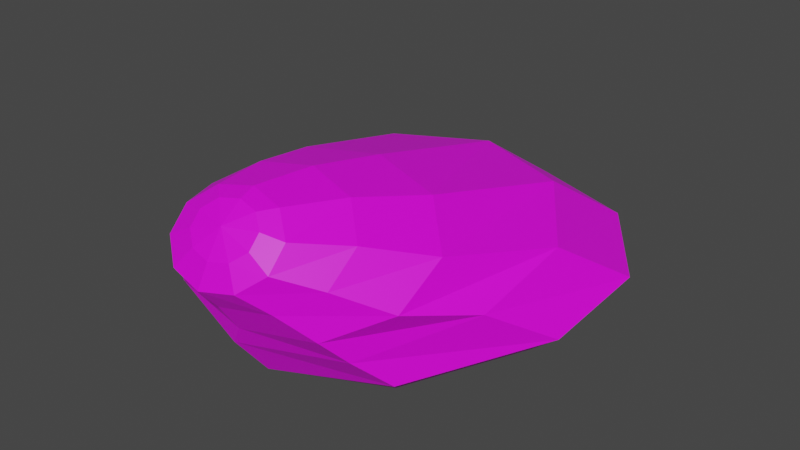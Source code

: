 # Source: GarbageBag02.blend  (saved by Blender 3.6.11; exported with 4.5.12 LTS)
import bpy
from mathutils import Matrix  # noqa: F401  (used for matrix-valued properties, if any)

bpy.ops.wm.read_factory_settings(use_empty=True)
scene = bpy.context.scene
scene.name = 'Scene'

# ---- collections
col_collection = bpy.data.collections.new('Collection'); scene.collection.children.link(col_collection)

# ---- images (referenced by path relative to the original .blend; pixels are not part of the script)
import os
ASSET_DIR = os.environ.get("B2B_ASSET_DIR", "")  # directory of the original .blend (textures are referenced by path, not embedded)
HERE = os.path.dirname(os.path.abspath(__file__))  # packed textures are extracted next to this script under _unpacked/

def load_image(name, relpath, width, height, colorspace="sRGB"):
    """Load a texture the original file referenced (path relative to the .blend, or extracted next to this script)."""
    p = next((c for c in (os.path.join(HERE, relpath), os.path.join(ASSET_DIR, relpath)) if relpath and os.path.exists(c)), "")
    if p:
        img = bpy.data.images.load(p, check_existing=True)
        img.name = name
    else:  # same state as the original file: an image datablock whose file is absent (Cycles renders it pink)
        img = bpy.data.images.new(name, width, height)
        img.source = "FILE"
        img.filepath = "//" + (relpath or name)
    img.colorspace_settings.name = colorspace
    return img
img_texturepalette_png = load_image('TexturePalette.png', 'TexturePalette.png', 1024, 1024, 'sRGB')

# ---- materials (node trees are filled in below, after node groups)
mat_texturepalette = bpy.data.materials.new('TexturePalette')
mat_texturepalette.use_transparent_shadow = False

# ---- material node trees
mat_texturepalette.use_nodes = True; mat_texturepalette.node_tree.nodes.clear()
_N = mat_texturepalette.node_tree.nodes; _L = mat_texturepalette.node_tree.links
n0 = _N.new('ShaderNodeBsdfPrincipled'); n0.name = 'Principled BSDF'; n0.location = (10, 300)
n0.distribution = 'GGX'
n0.subsurface_method = 'RANDOM_WALK_SKIN'
n0.inputs[3].default_value = 1.45
n0.inputs[27].default_value = (0.0, 0.0, 0.0, 1.0)
n0.inputs[28].default_value = 1.0
n1 = _N.new('ShaderNodeOutputMaterial'); n1.name = 'Material Output'; n1.location = (300, 300)
n2 = _N.new('ShaderNodeTexImage'); n2.name = 'Image Texture'; n2.location = (-280, 280)
n2.image = img_texturepalette_png
_L.new(n0.outputs[0], n1.inputs[0])
_L.new(n2.outputs[0], n0.inputs[0])
n1.is_active_output = True

# ---- world
world_world = bpy.data.worlds.new('World'); scene.world = world_world
world_world.use_nodes = True; world_world.node_tree.nodes.clear()
_N = world_world.node_tree.nodes; _L = world_world.node_tree.links
n0 = _N.new('ShaderNodeOutputWorld'); n0.name = 'World Output'; n0.location = (300, 300)
n1 = _N.new('ShaderNodeBackground'); n1.name = 'Background'; n1.location = (10, 300)
n1.inputs[0].default_value = (0.05088, 0.05088, 0.05088, 1.0)
_L.new(n1.outputs[0], n0.inputs[0])
n0.is_active_output = True
world_world.color = (0.05088, 0.05088, 0.05088)
world_world.use_sun_shadow = False
world_world.sun_shadow_jitter_overblur = 0.0

# ---- meshes
me_sphere = bpy.data.meshes.new('Sphere')
me_sphere.from_pydata([(0.07378, -1.302, 1.036), (0.1308, -1.221, 1.042), (0.253, -0.919, 1.015), (0.3912, -0.529, 0.9259), (0.4804, 0.3448, 0.7087), (0.6081, 0.8177, 0.3878), (0.4755, 0.6545, 0.1209), (0.3455, 0.4755, 0.02274), (0.1421, -1.352, 0.9831), (0.2465, -1.307, 0.9528), (0.4197, -1.066, 0.8965), (0.6278, -0.7605, 0.7897), (0.8041, -0.1128, 0.6312), (0.9747, 0.3047, 0.3503), (0.7694, 0.25, 0.1209), (0.559, 0.1816, 0.02274), (0.1428, -1.416, 0.9175), (0.2477, -1.415, 0.8418), (0.4154, -1.248, 0.7549), (0.6215, -1.045, 0.6284), (0.7934, -0.6682, 0.5225), (0.969, -0.3247, 0.2974), (0.7694, -0.25, 0.1209), (0.559, -0.1816, 0.02274), (0.07556, -1.469, 0.8642), (0.1338, -1.503, 0.7515), (0.2416, -1.395, 0.6444), (0.3747, -1.274, 0.5037), (0.4431, -1.154, 0.3716), (0.5524, -0.9912, 0.2123), (0.425, -0.8286, 0.05891), (0.3455, -0.4755, 0.02274), (-0.03395, -1.49, 0.8434), (-0.05157, -1.539, 0.7163), (-0.03511, -1.451, 0.6072), (-0.01836, -1.36, 0.4632), (-0.1012, -1.322, 0.3388), (-0.04604, -1.181, 0.1445), (-0.0505, -0.9831, 0.05891), (5.96e-08, -0.5878, 0.02274), (-0.03502, -1.402, 0.9731), (-0.1439, -1.471, 0.8631), (-0.2377, -1.508, 0.7497), (-0.3092, -1.394, 0.6575), (-0.4424, -1.295, 0.5101), (-0.6801, -1.123, 0.3589), (-0.6477, -0.9894, 0.1561), (-0.526, -0.8286, 0.05891), (-0.3455, -0.4755, 0.02274), (-0.2122, -1.42, 0.9158), (-0.3534, -1.421, 0.8389), (-0.4759, -1.247, 0.7761), (-0.6442, -1.039, 0.6585), (-0.9469, -0.6241, 0.4683), (-1.023, -0.4886, 0.2425), (-0.8199, -0.4241, 0.05891), (-0.559, -0.1816, 0.02274), (0.0, 0.0, -0.01027), (-0.2129, -1.356, 0.9813), (-0.3546, -1.313, 0.9498), (-0.4715, -1.065, 0.9176), (-0.6379, -0.7543, 0.8198), (-0.9363, -0.0688, 0.577), (-0.969, 0.3247, 0.3228), (-0.7694, 0.25, 0.1209), (-0.559, 0.1816, 0.02274), (-0.1457, -1.304, 1.035), (-0.2407, -1.225, 1.04), (-0.2978, -0.9183, 1.028), (-0.3911, -0.5252, 0.9445), (-0.5953, 0.372, 0.6752), (-0.5932, 0.83, 0.3709), (-0.4755, 0.6545, 0.1209), (-0.3455, 0.4755, 0.02274), (-0.03615, -1.283, 1.055), (-0.0553, -1.189, 1.075), (-0.02108, -0.8624, 1.065), (0.001978, -0.4391, 0.985), (-0.05415, 0.53, 0.7256), (0.009229, 1.018, 0.3957), (-1.192e-07, 0.809, 0.1209), (-1.192e-07, 0.5878, 0.02274)], [], [(80, 79, 5, 6), (77, 76, 2, 3), (74, 40, 0), (81, 80, 6, 7), (78, 77, 3, 4), (75, 74, 0, 1), (79, 78, 4, 5), (76, 75, 1, 2), (6, 5, 13, 14), (3, 2, 10, 11), (0, 40, 8), (7, 6, 14, 15), (4, 3, 11, 12), (1, 0, 8, 9), (15, 23, 57), (5, 4, 12, 13), (2, 1, 9, 10), (10, 9, 17, 18), (57, 23, 31), (14, 13, 21, 22), (11, 10, 18, 19), (8, 40, 16), (15, 14, 22, 23), (12, 11, 19, 20), (9, 8, 16, 17), (13, 12, 20, 21), (57, 31, 39), (21, 20, 28, 29), (18, 17, 25, 26), (22, 21, 29, 30), (19, 18, 26, 27), (16, 40, 24), (23, 22, 30, 31), (20, 19, 27, 28), (17, 16, 24, 25), (28, 27, 35, 36), (25, 24, 32, 33), (57, 39, 48), (29, 28, 36, 37), (26, 25, 33, 34), (30, 29, 37, 38), (27, 26, 34, 35), (24, 40, 32), (31, 30, 38, 39), (32, 40, 41), (39, 38, 47, 48), (36, 35, 44, 45), (33, 32, 41, 42), (57, 48, 56), (37, 36, 45, 46), (34, 33, 42, 43), (38, 37, 46, 47), (35, 34, 43, 44), (44, 43, 51, 52), (41, 40, 49), (48, 47, 55, 56), (45, 44, 52, 53), (42, 41, 49, 50), (56, 65, 57), (46, 45, 53, 54), (43, 42, 50, 51), (47, 46, 54, 55), (65, 73, 57), (55, 54, 63, 64), (52, 51, 60, 61), (49, 40, 58), (56, 55, 64, 65), (53, 52, 61, 62), (50, 49, 58, 59), (54, 53, 62, 63), (51, 50, 59, 60), (63, 62, 70, 71), (60, 59, 67, 68), (57, 73, 81), (64, 63, 71, 72), (61, 60, 68, 69), (58, 40, 66), (65, 64, 72, 73), (62, 61, 69, 70), (59, 58, 66, 67), (67, 66, 74, 75), (81, 7, 57), (71, 70, 78, 79), (68, 67, 75, 76), (72, 71, 79, 80), (69, 68, 76, 77), (66, 40, 74), (73, 72, 80, 81), (70, 69, 77, 78), (57, 7, 15)])
_uv = me_sphere.uv_layers.new(name='UVMap')
_uv.uv.foreach_set('vector', [0.578, 0.3048, 0.578, 0.3106, 0.5722, 0.3106, 0.5722, 0.3048, 0.578, 0.3222, 0.578, 0.328, 0.5722, 0.328, 0.5722, 0.3222, 0.578, 0.3396, 0.5751, 0.3453, 0.5722, 0.3396, 0.578, 0.299, 0.578, 0.3048, 0.5722, 0.3048, 0.5722, 0.299, 0.578, 0.3164, 0.578, 0.3222, 0.5722, 0.3222, 0.5722, 0.3164, 0.578, 0.3338, 0.578, 0.3396, 0.5722, 0.3396, 0.5722, 0.3338, 0.578, 0.3106, 0.578, 0.3164, 0.5722, 0.3164, 0.5722, 0.3106, 0.578, 0.328, 0.578, 0.3338, 0.5722, 0.3338, 0.5722, 0.328, 0.5722, 0.3048, 0.5722, 0.3106, 0.5664, 0.3106, 0.5664, 0.3048, 0.5722, 0.3222, 0.5722, 0.328, 0.5664, 0.328, 0.5664, 0.3222, 0.5722, 0.3396, 0.5693, 0.3453, 0.5664, 0.3396, 0.5722, 0.299, 0.5722, 0.3048, 0.5664, 0.3048, 0.5664, 0.299, 0.5722, 0.3164, 0.5722, 0.3222, 0.5664, 0.3222, 0.5664, 0.3164, 0.5722, 0.3338, 0.5722, 0.3396, 0.5664, 0.3396, 0.5664, 0.3338, 0.5664, 0.299, 0.5606, 0.299, 0.5635, 0.2875, 0.5722, 0.3106, 0.5722, 0.3164, 0.5664, 0.3164, 0.5664, 0.3106, 0.5722, 0.328, 0.5722, 0.3338, 0.5664, 0.3338, 0.5664, 0.328, 0.5664, 0.328, 0.5664, 0.3338, 0.5606, 0.3338, 0.5606, 0.328, 0.5577, 0.2875, 0.5606, 0.299, 0.5548, 0.299, 0.5664, 0.3048, 0.5664, 0.3106, 0.5606, 0.3106, 0.5606, 0.3048, 0.5664, 0.3222, 0.5664, 0.328, 0.5606, 0.328, 0.5606, 0.3222, 0.5664, 0.3396, 0.5635, 0.3453, 0.5606, 0.3396, 0.5664, 0.299, 0.5664, 0.3048, 0.5606, 0.3048, 0.5606, 0.299, 0.5664, 0.3164, 0.5664, 0.3222, 0.5606, 0.3222, 0.5606, 0.3164, 0.5664, 0.3338, 0.5664, 0.3396, 0.5606, 0.3396, 0.5606, 0.3338, 0.5664, 0.3106, 0.5664, 0.3164, 0.5606, 0.3164, 0.5606, 0.3106, 0.5519, 0.2875, 0.5548, 0.299, 0.549, 0.299, 0.5606, 0.3106, 0.5606, 0.3164, 0.5548, 0.3164, 0.5548, 0.3106, 0.5606, 0.328, 0.5606, 0.3338, 0.5548, 0.3338, 0.5548, 0.328, 0.5606, 0.3048, 0.5606, 0.3106, 0.5548, 0.3106, 0.5548, 0.3048, 0.5606, 0.3222, 0.5606, 0.328, 0.5548, 0.328, 0.5548, 0.3222, 0.5606, 0.3396, 0.5577, 0.3453, 0.5548, 0.3396, 0.5606, 0.299, 0.5606, 0.3048, 0.5548, 0.3048, 0.5548, 0.299, 0.5606, 0.3164, 0.5606, 0.3222, 0.5548, 0.3222, 0.5548, 0.3164, 0.5606, 0.3338, 0.5606, 0.3396, 0.5548, 0.3396, 0.5548, 0.3338, 0.5548, 0.3164, 0.5548, 0.3222, 0.549, 0.3222, 0.549, 0.3164, 0.5548, 0.3338, 0.5548, 0.3396, 0.549, 0.3396, 0.549, 0.3338, 0.5462, 0.2875, 0.549, 0.299, 0.5433, 0.299, 0.5548, 0.3106, 0.5548, 0.3164, 0.549, 0.3164, 0.549, 0.3106, 0.5548, 0.328, 0.5548, 0.3338, 0.549, 0.3338, 0.549, 0.328, 0.5548, 0.3048, 0.5548, 0.3106, 0.549, 0.3106, 0.549, 0.3048, 0.5548, 0.3222, 0.5548, 0.328, 0.549, 0.328, 0.549, 0.3222, 0.5548, 0.3396, 0.5519, 0.3453, 0.549, 0.3396, 0.5548, 0.299, 0.5548, 0.3048, 0.549, 0.3048, 0.549, 0.299, 0.549, 0.3396, 0.5462, 0.3453, 0.5433, 0.3396, 0.549, 0.299, 0.549, 0.3048, 0.5433, 0.3048, 0.5433, 0.299, 0.549, 0.3164, 0.549, 0.3222, 0.5433, 0.3222, 0.5433, 0.3164, 0.549, 0.3338, 0.549, 0.3396, 0.5433, 0.3396, 0.5433, 0.3338, 0.5404, 0.2875, 0.5433, 0.299, 0.5375, 0.299, 0.549, 0.3106, 0.549, 0.3164, 0.5433, 0.3164, 0.5433, 0.3106, 0.549, 0.328, 0.549, 0.3338, 0.5433, 0.3338, 0.5433, 0.328, 0.549, 0.3048, 0.549, 0.3106, 0.5433, 0.3106, 0.5433, 0.3048, 0.549, 0.3222, 0.549, 0.328, 0.5433, 0.328, 0.5433, 0.3222, 0.5433, 0.3222, 0.5433, 0.328, 0.5375, 0.328, 0.5375, 0.3222, 0.5433, 0.3396, 0.5404, 0.3453, 0.5375, 0.3396, 0.5433, 0.299, 0.5433, 0.3048, 0.5375, 0.3048, 0.5375, 0.299, 0.5433, 0.3164, 0.5433, 0.3222, 0.5375, 0.3222, 0.5375, 0.3164, 0.5433, 0.3338, 0.5433, 0.3396, 0.5375, 0.3396, 0.5375, 0.3338, 0.5953, 0.299, 0.5896, 0.299, 0.5924, 0.2875, 0.5433, 0.3106, 0.5433, 0.3164, 0.5375, 0.3164, 0.5375, 0.3106, 0.5433, 0.328, 0.5433, 0.3338, 0.5375, 0.3338, 0.5375, 0.328, 0.5433, 0.3048, 0.5433, 0.3106, 0.5375, 0.3106, 0.5375, 0.3048, 0.5896, 0.299, 0.5838, 0.299, 0.5867, 0.2875, 0.5953, 0.3048, 0.5953, 0.3106, 0.5896, 0.3106, 0.5896, 0.3048, 0.5953, 0.3222, 0.5953, 0.328, 0.5896, 0.328, 0.5896, 0.3222, 0.5953, 0.3396, 0.5924, 0.3453, 0.5896, 0.3396, 0.5953, 0.299, 0.5953, 0.3048, 0.5896, 0.3048, 0.5896, 0.299, 0.5953, 0.3164, 0.5953, 0.3222, 0.5896, 0.3222, 0.5896, 0.3164, 0.5953, 0.3338, 0.5953, 0.3396, 0.5896, 0.3396, 0.5896, 0.3338, 0.5953, 0.3106, 0.5953, 0.3164, 0.5896, 0.3164, 0.5896, 0.3106, 0.5953, 0.328, 0.5953, 0.3338, 0.5896, 0.3338, 0.5896, 0.328, 0.5896, 0.3106, 0.5896, 0.3164, 0.5838, 0.3164, 0.5838, 0.3106, 0.5896, 0.328, 0.5896, 0.3338, 0.5838, 0.3338, 0.5838, 0.328, 0.5809, 0.2875, 0.5838, 0.299, 0.578, 0.299, 0.5896, 0.3048, 0.5896, 0.3106, 0.5838, 0.3106, 0.5838, 0.3048, 0.5896, 0.3222, 0.5896, 0.328, 0.5838, 0.328, 0.5838, 0.3222, 0.5896, 0.3396, 0.5867, 0.3453, 0.5838, 0.3396, 0.5896, 0.299, 0.5896, 0.3048, 0.5838, 0.3048, 0.5838, 0.299, 0.5896, 0.3164, 0.5896, 0.3222, 0.5838, 0.3222, 0.5838, 0.3164, 0.5896, 0.3338, 0.5896, 0.3396, 0.5838, 0.3396, 0.5838, 0.3338, 0.5838, 0.3338, 0.5838, 0.3396, 0.578, 0.3396, 0.578, 0.3338, 0.578, 0.299, 0.5722, 0.299, 0.5751, 0.2875, 0.5838, 0.3106, 0.5838, 0.3164, 0.578, 0.3164, 0.578, 0.3106, 0.5838, 0.328, 0.5838, 0.3338, 0.578, 0.3338, 0.578, 0.328, 0.5838, 0.3048, 0.5838, 0.3106, 0.578, 0.3106, 0.578, 0.3048, 0.5838, 0.3222, 0.5838, 0.328, 0.578, 0.328, 0.578, 0.3222, 0.5838, 0.3396, 0.5809, 0.3453, 0.578, 0.3396, 0.5838, 0.299, 0.5838, 0.3048, 0.578, 0.3048, 0.578, 0.299, 0.5838, 0.3164, 0.5838, 0.3222, 0.578, 0.3222, 0.578, 0.3164, 0.5693, 0.2875, 0.5722, 0.299, 0.5664, 0.299])
me_sphere.materials.append(mat_texturepalette)
me_sphere.update()

# ---- objects
ob_sphere = bpy.data.objects.new('Sphere', me_sphere)

# ---- transforms, parenting, visibility, modifiers, constraints
ob_sphere.location = (0.0, 0.0, 0.0)

# ---- collection membership
col_collection.objects.link(ob_sphere)

# ---- scene / render settings (as saved in the file)
scene.frame_start = 1; scene.frame_end = 250; scene.frame_set(1)
scene.render.engine = 'BLENDER_EEVEE_NEXT'
scene.cycles.sampling_pattern = 'TABULATED_SOBOL'
scene.view_settings.view_transform = 'Filmic'
bpy.context.view_layer.update()

# ---- added for rendering (the .blend has no active camera and no usable light): camera, sun
cam_auto = bpy.data.cameras.new('AutoCamera')
cam_auto.lens = 50.0
cam_auto.sensor_width = 36.0
cam_auto.clip_end = 1000.0
ob_auto_camera = bpy.data.objects.new('AutoCamera', cam_auto)
scene.collection.objects.link(ob_auto_camera)
ob_auto_camera.location = (3.14171, -4.05905, 3.06509)
ob_auto_camera.rotation_euler = (1.09748, -7.21219e-08, 0.694738)
scene.camera = ob_auto_camera
light_auto_sun = bpy.data.lights.new('AutoSun', 'SUN')
light_auto_sun.energy = 3.0
light_auto_sun.angle = 0.0523599
ob_auto_sun = bpy.data.objects.new('AutoSun', light_auto_sun)
scene.collection.objects.link(ob_auto_sun)
ob_auto_sun.rotation_euler = (0.872665, 0.174533, 0.523599)
bpy.context.view_layer.update()
